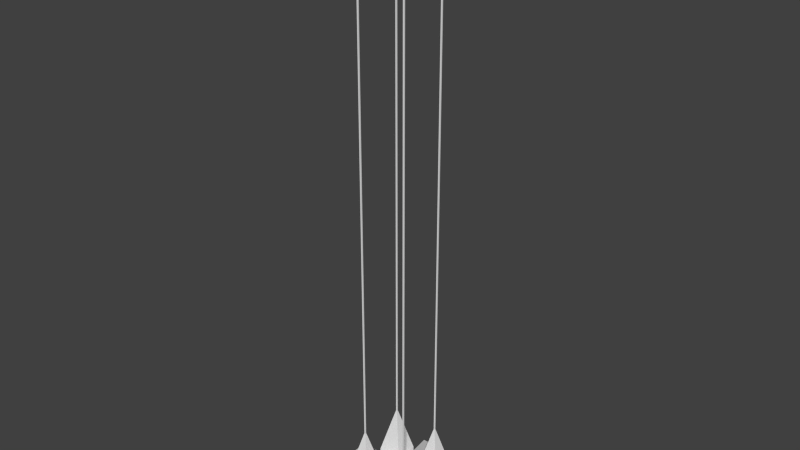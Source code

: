 # Source: pyramid_mesh.blend  (saved by Blender 2.66.1; exported with 4.5.12 LTS)
import bpy
from mathutils import Matrix  # noqa: F401  (used for matrix-valued properties, if any)

bpy.ops.wm.read_factory_settings(use_empty=True)
scene = bpy.context.scene
scene.name = 'Scene'

# ---- collections
col_collection_1 = bpy.data.collections.new('Collection 1'); scene.collection.children.link(col_collection_1)

# ---- world
world_world = bpy.data.worlds.new('World'); scene.world = world_world
world_world.color = (0.05088, 0.05088, 0.05088)
world_world.use_sun_shadow = False
world_world.sun_shadow_jitter_overblur = 0.0
world_world.cycles.sampling_method = 'MANUAL'
world_world.cycles.sample_map_resolution = 256

# ---- meshes
me_cube_003 = bpy.data.meshes.new('Cube.003')
me_cube_003.from_pydata([(-3.418, -3.418, 8.533), (-3.418, 3.418, 8.533), (3.418, 3.418, 8.533), (3.418, -3.418, 8.533), (-3.418, -3.249, 8.533), (-3.418, 3.249, 8.533), (-3.249, 3.418, 8.533), (3.249, 3.418, 8.533), (3.418, 3.249, 8.533), (3.418, -3.249, 8.533), (3.249, -3.418, 8.533), (-3.249, -3.418, 8.533), (3.249, -3.249, 8.533), (-3.249, -3.249, 8.533), (3.249, 3.249, 8.533), (-3.249, 3.249, 8.533), (-3.418, -3.418, 79.83), (-3.418, 3.418, 79.83), (3.418, 3.418, 79.83), (3.418, -3.418, 79.83), (-3.418, -3.249, 79.83), (-3.418, 3.249, 79.83), (-3.249, 3.418, 79.83), (3.249, 3.418, 79.83), (3.418, 3.249, 79.83), (3.418, -3.249, 79.83), (3.249, -3.418, 79.83), (-3.249, -3.418, 79.83), (3.249, -3.249, 79.83), (-3.249, -3.249, 79.83), (3.249, 3.249, 79.83), (-3.249, 3.249, 79.83)], [], [(8, 2, 18, 24), (14, 8, 24, 30), (1, 5, 21, 17), (27, 29, 20, 16), (19, 25, 28, 26), (24, 18, 23, 30), (2, 7, 23, 18), (12, 10, 26, 28), (10, 3, 19, 26), (3, 9, 25, 19), (11, 13, 29, 27), (13, 4, 20, 29), (0, 11, 27, 16), (7, 14, 30, 23), (9, 12, 28, 25), (4, 0, 16, 20), (15, 6, 22, 31), (5, 15, 31, 21), (6, 1, 17, 22), (21, 31, 22, 17)])
me_cube_003.use_remesh_preserve_volume = False
me_cube_003.use_remesh_preserve_attributes = False
me_cube_003.use_mirror_vertex_groups = False
me_cube_003.update()
me_cube = bpy.data.meshes.new('Cube')
me_cube.from_pydata([(-5.0, -5.0, 0.0), (-5.0, 5.0, 0.0), (5.0, 5.0, 0.0), (5.0, -5.0, 0.0), (-5.0, -5.0, 2.0), (-5.0, 5.0, 2.0), (5.0, 5.0, 2.0), (5.0, -5.0, 2.0), (-5.0, -1.667, 2.0), (-5.0, 1.667, 2.0), (-5.0, 5.0, 1.333), (-5.0, 5.0, 0.6667), (-5.0, 1.667, 0.0), (-5.0, -1.667, 0.0), (-5.0, -5.0, 0.6667), (-5.0, -5.0, 1.333), (-1.667, 5.0, 2.0), (1.667, 5.0, 2.0), (5.0, 5.0, 1.333), (5.0, 5.0, 0.6667), (1.667, 5.0, 0.0), (-1.667, 5.0, 0.0), (5.0, 1.667, 2.0), (5.0, -1.667, 2.0), (5.0, -5.0, 1.333), (5.0, -5.0, 0.6667), (5.0, -1.667, 0.0), (5.0, 1.667, 0.0), (1.667, -5.0, 2.0), (-1.667, -5.0, 2.0), (-1.667, -5.0, 0.0), (1.667, -5.0, 0.0), (-5.0, -1.667, 1.333), (-5.0, -1.667, 0.6667), (-5.0, 1.667, 1.333), (-5.0, 1.667, 0.6667), (-1.667, 5.0, 1.333), (-1.667, 5.0, 0.6667), (1.667, 5.0, 1.333), (1.667, 5.0, 0.6667), (5.0, 1.667, 1.333), (5.0, 1.667, 0.6667), (5.0, -1.667, 1.333), (5.0, -1.667, 0.6667), (1.667, -5.0, 1.333), (1.667, -5.0, 0.6667), (-1.667, -5.0, 1.333), (-1.667, -5.0, 0.6667), (-1.667, -1.667, 0.0), (1.667, -1.667, 0.0), (-1.667, 1.667, 0.0), (1.667, 1.667, 0.0), (1.667, -1.667, 2.0), (-1.667, -1.667, 2.0), (1.667, 1.667, 2.0), (-1.667, 1.667, 2.0), (-3.418, -3.418, 8.533), (-3.418, 3.418, 8.533), (3.418, 3.418, 8.533), (3.418, -3.418, 8.533), (-3.418, -3.249, 8.533), (-3.418, 3.249, 8.533), (-3.249, 3.418, 8.533), (3.249, 3.418, 8.533), (3.418, 3.249, 8.533), (3.418, -3.249, 8.533), (3.249, -3.418, 8.533), (-3.249, -3.418, 8.533), (3.249, -3.249, 8.533), (-3.249, -3.249, 8.533), (3.249, 3.249, 8.533), (-3.249, 3.249, 8.533), (-9.178, 3.059, 0.0), (-9.178, -3.059, 0.0), (3.059, 9.178, 0.0), (-3.059, 9.178, 0.0), (9.178, -3.059, 0.0), (9.178, 3.059, 0.0), (-3.059, -9.178, 0.0), (3.059, -9.178, 0.0)], [], [(35, 11, 1, 12), (39, 19, 2, 20), (43, 25, 3, 26), (47, 14, 0, 30), (51, 20, 2, 27), (4, 29, 67, 56), (14, 33, 13, 0), (4, 8, 32, 15), (15, 32, 33, 14), (9, 5, 10, 34), (34, 10, 11, 35), (11, 37, 21, 1), (5, 16, 36, 10), (10, 36, 37, 11), (17, 6, 18, 38), (38, 18, 19, 39), (19, 41, 27, 2), (6, 22, 40, 18), (18, 40, 41, 19), (23, 7, 24, 42), (42, 24, 25, 43), (25, 45, 31, 3), (7, 28, 44, 24), (24, 44, 45, 25), (29, 4, 15, 46), (46, 15, 14, 47), (31, 49, 26, 3), (49, 51, 27, 26), (0, 13, 48, 30), (30, 48, 49, 31), (13, 12, 50, 48), (48, 50, 51, 49), (12, 1, 21, 50), (50, 21, 20, 51), (16, 5, 57, 62), (6, 17, 63, 58), (52, 54, 55, 53), (9, 55, 71, 61), (54, 22, 64, 70), (22, 6, 58, 64), (5, 9, 61, 57), (17, 54, 70, 63), (28, 7, 59, 66), (53, 8, 60, 69), (55, 16, 62, 71), (8, 4, 56, 60), (52, 28, 66, 68), (7, 23, 65, 59), (23, 52, 68, 65), (29, 53, 69, 67), (30, 31, 79, 78), (20, 21, 75, 74), (26, 27, 77, 76), (12, 13, 73, 72), (46, 53, 29), (52, 44, 28), (53, 46, 44, 52), (79, 44, 46, 78), (45, 44, 79, 31), (46, 47, 30, 78), (42, 52, 23), (54, 40, 22), (40, 54, 52, 42), (77, 40, 42, 76), (27, 40, 77), (76, 42, 26), (55, 36, 16), (38, 54, 17), (36, 55, 54, 38), (75, 36, 38, 74), (38, 39, 20, 74), (37, 36, 75, 21), (34, 55, 9), (53, 32, 8), (55, 34, 32, 53), (73, 32, 34, 72), (34, 35, 12, 72), (33, 32, 73, 13)])
me_cube.use_remesh_preserve_volume = False
me_cube.use_remesh_preserve_attributes = False
me_cube.use_mirror_vertex_groups = False
me_cube.update()

# ---- objects
ob_pyramidbeams = bpy.data.objects.new('PyramidBeams', me_cube_003)
ob_pyramid = bpy.data.objects.new('Pyramid', me_cube)

# ---- transforms, parenting, visibility, modifiers, constraints
ob_pyramidbeams.location = (0.0, 0.0, 0.0)
ob_pyramidbeams.lineart.crease_threshold = 0.0
ob_pyramid.location = (0.0, 0.0, 0.0)
ob_pyramid.lineart.crease_threshold = 0.0
_m = ob_pyramid.modifiers.new('EdgeSplit', 'EDGE_SPLIT')

# ---- collection membership
col_collection_1.objects.link(ob_pyramidbeams)
col_collection_1.objects.link(ob_pyramid)

# ---- scene / render settings (as saved in the file)
scene.frame_start = 1; scene.frame_end = 250; scene.frame_set(1)
scene.render.engine = 'BLENDER_EEVEE_NEXT'
scene.render.image_settings.color_mode = 'RGB'
scene.render.image_settings.compression = 90
scene.render.resolution_percentage = 50
scene.render.dither_intensity = 0.0
scene.render.bake_margin = 2
scene.cycles.use_denoising = False
scene.cycles.samples = 10
scene.cycles.sampling_pattern = 'TABULATED_SOBOL'
scene.cycles.light_sampling_threshold = 0.0
scene.cycles.use_adaptive_sampling = False
scene.cycles.use_light_tree = False
scene.cycles.blur_glossy = 0.0
scene.cycles.volume_bounces = 1
scene.cycles.pixel_filter_type = 'GAUSSIAN'
scene.cycles.sample_clamp_indirect = 0.0
scene.view_settings.view_transform = 'Standard'
bpy.context.view_layer.update()

# ---- added for rendering (the .blend has no active camera and no usable light): camera, sun
cam_auto = bpy.data.cameras.new('AutoCamera')
cam_auto.lens = 50.0
cam_auto.sensor_width = 36.0
cam_auto.clip_end = 1363.07
ob_auto_camera = bpy.data.objects.new('AutoCamera', cam_auto)
scene.collection.objects.link(ob_auto_camera)
ob_auto_camera.location = (77.668, -93.2015, 102.049)
ob_auto_camera.rotation_euler = (1.09748, -7.21219e-08, 0.694738)
scene.camera = ob_auto_camera
light_auto_sun = bpy.data.lights.new('AutoSun', 'SUN')
light_auto_sun.energy = 3.0
light_auto_sun.angle = 0.0523599
ob_auto_sun = bpy.data.objects.new('AutoSun', light_auto_sun)
scene.collection.objects.link(ob_auto_sun)
ob_auto_sun.rotation_euler = (0.872665, 0.174533, 0.523599)
bpy.context.view_layer.update()
